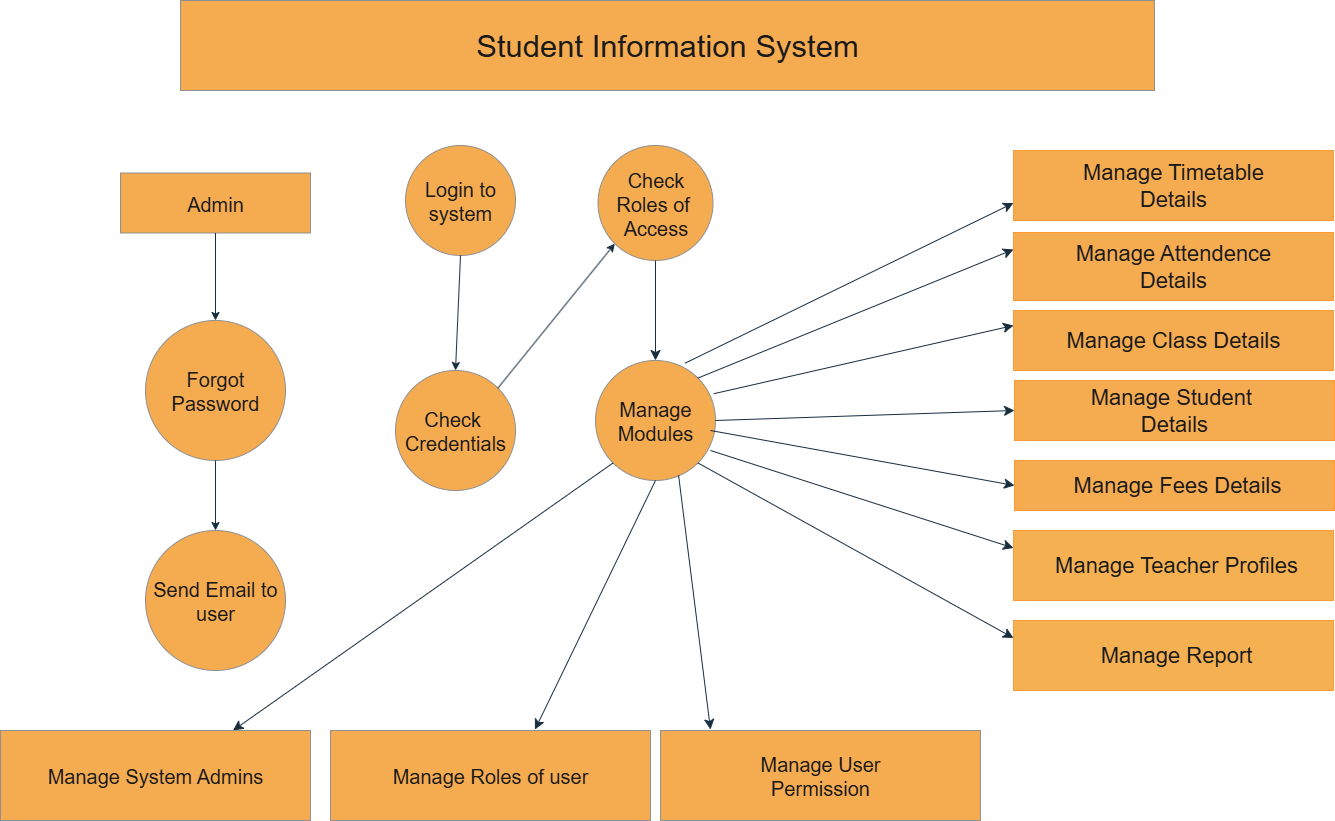

The diagram above was exported from draw.io. Its source (the exported page's mxGraphModel, read from the mxfile embedded in the PNG):
<mxGraphModel dx="2562" dy="1216" grid="1" gridSize="10" guides="1" tooltips="1" connect="1" arrows="1" fold="1" page="1" pageScale="1" pageWidth="850" pageHeight="1100" math="0" shadow="0">
  <root>
    <mxCell id="0" />
    <mxCell id="1" parent="0" />
    <mxCell id="ksmp6mGY9yUfoViqrMPN-1" value="&lt;font style=&quot;font-size: 31px;&quot;&gt;Student Information System&lt;/font&gt;" style="rounded=0;whiteSpace=wrap;html=1;fillColor=#F5AB50;fontColor=#1A1A1A;strokeColor=#909090;labelBackgroundColor=none;" vertex="1" parent="1">
      <mxGeometry x="397" y="138" width="974" height="90" as="geometry" />
    </mxCell>
    <mxCell id="ksmp6mGY9yUfoViqrMPN-2" value="Admin" style="rounded=0;whiteSpace=wrap;html=1;labelBackgroundColor=none;fillColor=#F5AB50;strokeColor=#909090;fontColor=#1A1A1A;fontSize=20;" vertex="1" parent="1">
      <mxGeometry x="337" y="310.5" width="190" height="60" as="geometry" />
    </mxCell>
    <mxCell id="ksmp6mGY9yUfoViqrMPN-3" value="Login to system" style="ellipse;whiteSpace=wrap;html=1;aspect=fixed;labelBackgroundColor=none;fillColor=#F5AB50;strokeColor=#909090;fontColor=#1A1A1A;fontSize=20;" vertex="1" parent="1">
      <mxGeometry x="622" y="283" width="110" height="110" as="geometry" />
    </mxCell>
    <mxCell id="ksmp6mGY9yUfoViqrMPN-4" value="" style="endArrow=classic;html=1;rounded=0;exitX=0.5;exitY=1;exitDx=0;exitDy=0;entryX=0.5;entryY=0;entryDx=0;entryDy=0;entryPerimeter=0;labelBackgroundColor=none;strokeColor=#182E3E;fontColor=default;fontSize=20;" edge="1" parent="1" source="ksmp6mGY9yUfoViqrMPN-3" target="ksmp6mGY9yUfoViqrMPN-5">
      <mxGeometry width="50" height="50" relative="1" as="geometry">
        <mxPoint x="657" y="478" as="sourcePoint" />
        <mxPoint x="657" y="458" as="targetPoint" />
      </mxGeometry>
    </mxCell>
    <mxCell id="ksmp6mGY9yUfoViqrMPN-5" value="Check&amp;nbsp;&lt;div&gt;Credentials&lt;/div&gt;" style="ellipse;whiteSpace=wrap;html=1;aspect=fixed;labelBackgroundColor=none;fillColor=#F5AB50;strokeColor=#909090;fontColor=#1A1A1A;fontSize=20;" vertex="1" parent="1">
      <mxGeometry x="612" y="508" width="120" height="120" as="geometry" />
    </mxCell>
    <mxCell id="ksmp6mGY9yUfoViqrMPN-6" value="" style="endArrow=classic;html=1;rounded=0;exitX=0.5;exitY=1;exitDx=0;exitDy=0;labelBackgroundColor=none;strokeColor=#182E3E;fontColor=default;fontSize=20;" edge="1" parent="1" source="ksmp6mGY9yUfoViqrMPN-2">
      <mxGeometry width="50" height="50" relative="1" as="geometry">
        <mxPoint x="432" y="398" as="sourcePoint" />
        <mxPoint x="432" y="458" as="targetPoint" />
        <Array as="points" />
      </mxGeometry>
    </mxCell>
    <mxCell id="ksmp6mGY9yUfoViqrMPN-7" value="Forgot Password" style="ellipse;whiteSpace=wrap;html=1;aspect=fixed;labelBackgroundColor=none;fillColor=#F5AB50;strokeColor=#909090;fontColor=#1A1A1A;fontSize=20;" vertex="1" parent="1">
      <mxGeometry x="362" y="458" width="140" height="140" as="geometry" />
    </mxCell>
    <mxCell id="ksmp6mGY9yUfoViqrMPN-8" value="Send Email to user" style="ellipse;whiteSpace=wrap;html=1;aspect=fixed;labelBackgroundColor=none;fillColor=#F5AB50;strokeColor=#909090;fontColor=#1A1A1A;fontSize=20;" vertex="1" parent="1">
      <mxGeometry x="362" y="668" width="140" height="140" as="geometry" />
    </mxCell>
    <mxCell id="ksmp6mGY9yUfoViqrMPN-9" value="" style="endArrow=classic;html=1;rounded=0;entryX=0;entryY=1;entryDx=0;entryDy=0;exitX=1;exitY=0;exitDx=0;exitDy=0;labelBackgroundColor=none;strokeColor=#182E3E;fontColor=default;fontSize=20;" edge="1" parent="1" source="ksmp6mGY9yUfoViqrMPN-5" target="ksmp6mGY9yUfoViqrMPN-10">
      <mxGeometry width="50" height="50" relative="1" as="geometry">
        <mxPoint x="697" y="478" as="sourcePoint" />
        <mxPoint x="817" y="358" as="targetPoint" />
      </mxGeometry>
    </mxCell>
    <mxCell id="ksmp6mGY9yUfoViqrMPN-10" value="Check&lt;div&gt;Roles of&amp;nbsp;&lt;/div&gt;&lt;div&gt;Access&lt;/div&gt;" style="ellipse;whiteSpace=wrap;html=1;aspect=fixed;labelBackgroundColor=none;fillColor=#F5AB50;strokeColor=#909090;fontColor=#1A1A1A;fontSize=20;" vertex="1" parent="1">
      <mxGeometry x="814.5" y="283" width="115" height="115" as="geometry" />
    </mxCell>
    <mxCell id="ksmp6mGY9yUfoViqrMPN-11" value="" style="endArrow=classic;html=1;rounded=0;fontSize=20;startSize=8;endSize=8;curved=1;exitX=0.5;exitY=1;exitDx=0;exitDy=0;labelBackgroundColor=none;strokeColor=#182E3E;fontColor=default;" edge="1" parent="1" source="ksmp6mGY9yUfoViqrMPN-10">
      <mxGeometry width="50" height="50" relative="1" as="geometry">
        <mxPoint x="857" y="508" as="sourcePoint" />
        <mxPoint x="872" y="498" as="targetPoint" />
      </mxGeometry>
    </mxCell>
    <mxCell id="ksmp6mGY9yUfoViqrMPN-12" value="Manage&lt;div&gt;Modules&lt;/div&gt;" style="ellipse;whiteSpace=wrap;html=1;aspect=fixed;labelBackgroundColor=none;fillColor=#F5AB50;strokeColor=#909090;fontColor=#1A1A1A;fontSize=20;" vertex="1" parent="1">
      <mxGeometry x="812" y="498" width="120" height="120" as="geometry" />
    </mxCell>
    <mxCell id="ksmp6mGY9yUfoViqrMPN-13" value="" style="endArrow=classic;html=1;rounded=0;fontSize=20;startSize=8;endSize=8;curved=1;exitX=0;exitY=1;exitDx=0;exitDy=0;entryX=0.75;entryY=0;entryDx=0;entryDy=0;labelBackgroundColor=none;strokeColor=#182E3E;fontColor=default;" edge="1" parent="1" source="ksmp6mGY9yUfoViqrMPN-12" target="ksmp6mGY9yUfoViqrMPN-29">
      <mxGeometry width="50" height="50" relative="1" as="geometry">
        <mxPoint x="657" y="638" as="sourcePoint" />
        <mxPoint x="497" y="838" as="targetPoint" />
      </mxGeometry>
    </mxCell>
    <mxCell id="ksmp6mGY9yUfoViqrMPN-14" value="" style="endArrow=classic;html=1;rounded=0;fontSize=20;startSize=8;endSize=8;curved=1;exitX=0.5;exitY=1;exitDx=0;exitDy=0;entryX=0.639;entryY=-0.01;entryDx=0;entryDy=0;entryPerimeter=0;labelBackgroundColor=none;strokeColor=#182E3E;fontColor=default;" edge="1" parent="1" source="ksmp6mGY9yUfoViqrMPN-12" target="ksmp6mGY9yUfoViqrMPN-30">
      <mxGeometry width="50" height="50" relative="1" as="geometry">
        <mxPoint x="1160" y="738" as="sourcePoint" />
        <mxPoint x="737" y="838" as="targetPoint" />
      </mxGeometry>
    </mxCell>
    <mxCell id="ksmp6mGY9yUfoViqrMPN-15" value="" style="endArrow=classic;html=1;rounded=0;fontSize=20;startSize=8;endSize=8;curved=1;labelBackgroundColor=none;strokeColor=#182E3E;fontColor=default;exitX=0.692;exitY=0.954;exitDx=0;exitDy=0;exitPerimeter=0;" edge="1" parent="1" source="ksmp6mGY9yUfoViqrMPN-12">
      <mxGeometry width="50" height="50" relative="1" as="geometry">
        <mxPoint x="895" y="621" as="sourcePoint" />
        <mxPoint x="927" y="867" as="targetPoint" />
      </mxGeometry>
    </mxCell>
    <mxCell id="ksmp6mGY9yUfoViqrMPN-16" value="" style="endArrow=classic;html=1;rounded=0;fontSize=12;startSize=8;endSize=8;curved=1;exitX=0.745;exitY=0.023;exitDx=0;exitDy=0;exitPerimeter=0;entryX=0;entryY=0.75;entryDx=0;entryDy=0;labelBackgroundColor=none;strokeColor=#182E3E;fontColor=default;" edge="1" parent="1" source="ksmp6mGY9yUfoViqrMPN-12" target="ksmp6mGY9yUfoViqrMPN-17">
      <mxGeometry width="50" height="50" relative="1" as="geometry">
        <mxPoint x="1300" y="508" as="sourcePoint" />
        <mxPoint x="1037" y="348" as="targetPoint" />
      </mxGeometry>
    </mxCell>
    <mxCell id="ksmp6mGY9yUfoViqrMPN-17" value="Manage Timetable&lt;div&gt;Details&lt;/div&gt;" style="rounded=0;whiteSpace=wrap;html=1;labelBackgroundColor=none;fillColor=#F5AB50;strokeColor=#FF9933;fontColor=#1A1A1A;fontSize=22;" vertex="1" parent="1">
      <mxGeometry x="1230" y="288" width="320" height="70" as="geometry" />
    </mxCell>
    <mxCell id="ksmp6mGY9yUfoViqrMPN-18" value="" style="endArrow=classic;html=1;rounded=0;fontSize=12;startSize=8;endSize=8;curved=1;exitX=1;exitY=0;exitDx=0;exitDy=0;entryX=0;entryY=0.25;entryDx=0;entryDy=0;labelBackgroundColor=none;strokeColor=#182E3E;fontColor=default;" edge="1" parent="1" source="ksmp6mGY9yUfoViqrMPN-12" target="ksmp6mGY9yUfoViqrMPN-20">
      <mxGeometry width="50" height="50" relative="1" as="geometry">
        <mxPoint x="1057" y="656" as="sourcePoint" />
        <mxPoint x="1027" y="458" as="targetPoint" />
      </mxGeometry>
    </mxCell>
    <mxCell id="ksmp6mGY9yUfoViqrMPN-20" value="Manage Attendence&lt;div&gt;Details&lt;/div&gt;" style="rounded=0;whiteSpace=wrap;html=1;labelBackgroundColor=none;fillColor=#F5AB50;strokeColor=#FF9933;fontColor=#1A1A1A;fontSize=22;" vertex="1" parent="1">
      <mxGeometry x="1230" y="370" width="320" height="68" as="geometry" />
    </mxCell>
    <mxCell id="ksmp6mGY9yUfoViqrMPN-21" value="" style="endArrow=classic;html=1;rounded=0;fontSize=12;startSize=8;endSize=8;curved=1;exitX=0.985;exitY=0.277;exitDx=0;exitDy=0;exitPerimeter=0;entryX=0;entryY=0.25;entryDx=0;entryDy=0;labelBackgroundColor=none;strokeColor=#182E3E;fontColor=default;" edge="1" parent="1" source="ksmp6mGY9yUfoViqrMPN-12" target="ksmp6mGY9yUfoViqrMPN-22">
      <mxGeometry width="50" height="50" relative="1" as="geometry">
        <mxPoint x="937" y="578" as="sourcePoint" />
        <mxPoint x="1077" y="538" as="targetPoint" />
      </mxGeometry>
    </mxCell>
    <mxCell id="ksmp6mGY9yUfoViqrMPN-22" value="Manage Class Details" style="rounded=0;whiteSpace=wrap;html=1;labelBackgroundColor=none;fillColor=#F5AB50;strokeColor=#FF9933;fontColor=#1A1A1A;fontSize=22;" vertex="1" parent="1">
      <mxGeometry x="1230" y="448" width="320" height="60" as="geometry" />
    </mxCell>
    <mxCell id="ksmp6mGY9yUfoViqrMPN-23" value="" style="endArrow=classic;html=1;rounded=0;fontSize=12;startSize=8;endSize=8;curved=1;exitX=1;exitY=0.5;exitDx=0;exitDy=0;entryX=0;entryY=0.5;entryDx=0;entryDy=0;labelBackgroundColor=none;strokeColor=#182E3E;fontColor=default;" edge="1" parent="1" source="ksmp6mGY9yUfoViqrMPN-12" target="ksmp6mGY9yUfoViqrMPN-33">
      <mxGeometry width="50" height="50" relative="1" as="geometry">
        <mxPoint x="937" y="578" as="sourcePoint" />
        <mxPoint x="1293" y="523.54" as="targetPoint" />
      </mxGeometry>
    </mxCell>
    <mxCell id="ksmp6mGY9yUfoViqrMPN-24" value="&amp;nbsp;Manage Fees Details" style="rounded=0;whiteSpace=wrap;html=1;labelBackgroundColor=none;fillColor=#F5AB50;strokeColor=#FF9933;fontColor=#1A1A1A;fontSize=22;" vertex="1" parent="1">
      <mxGeometry x="1231" y="598" width="320" height="50" as="geometry" />
    </mxCell>
    <mxCell id="ksmp6mGY9yUfoViqrMPN-25" value="&amp;nbsp;Manage Teacher Profiles" style="rounded=0;whiteSpace=wrap;html=1;labelBackgroundColor=none;fillColor=light-dark(#f5b151, #8a4a00);strokeColor=#FF9933;fontColor=#1A1A1A;fontSize=22;" vertex="1" parent="1">
      <mxGeometry x="1230" y="668" width="320" height="70" as="geometry" />
    </mxCell>
    <mxCell id="ksmp6mGY9yUfoViqrMPN-26" value="" style="endArrow=classic;html=1;rounded=0;fontSize=12;startSize=8;endSize=8;curved=1;entryX=0;entryY=0.5;entryDx=0;entryDy=0;labelBackgroundColor=none;strokeColor=#182E3E;fontColor=default;" edge="1" parent="1" target="ksmp6mGY9yUfoViqrMPN-24">
      <mxGeometry width="50" height="50" relative="1" as="geometry">
        <mxPoint x="927" y="568" as="sourcePoint" />
        <mxPoint x="1104" y="715" as="targetPoint" />
      </mxGeometry>
    </mxCell>
    <mxCell id="ksmp6mGY9yUfoViqrMPN-27" value="" style="endArrow=classic;html=1;rounded=0;fontSize=12;startSize=8;endSize=8;curved=1;entryX=0;entryY=0.25;entryDx=0;entryDy=0;labelBackgroundColor=none;strokeColor=#182E3E;fontColor=default;" edge="1" parent="1" target="ksmp6mGY9yUfoViqrMPN-25">
      <mxGeometry width="50" height="50" relative="1" as="geometry">
        <mxPoint x="927" y="588" as="sourcePoint" />
        <mxPoint x="1104" y="808" as="targetPoint" />
      </mxGeometry>
    </mxCell>
    <mxCell id="ksmp6mGY9yUfoViqrMPN-28" value="" style="endArrow=classic;html=1;rounded=0;fontSize=12;startSize=8;endSize=8;curved=1;entryX=0;entryY=0.25;entryDx=0;entryDy=0;exitX=1;exitY=1;exitDx=0;exitDy=0;labelBackgroundColor=none;strokeColor=#182E3E;fontColor=default;" edge="1" parent="1" source="ksmp6mGY9yUfoViqrMPN-12" target="ksmp6mGY9yUfoViqrMPN-34">
      <mxGeometry width="50" height="50" relative="1" as="geometry">
        <mxPoint x="1007" y="748" as="sourcePoint" />
        <mxPoint x="1294.0000000000005" y="753" as="targetPoint" />
      </mxGeometry>
    </mxCell>
    <mxCell id="ksmp6mGY9yUfoViqrMPN-29" value="Manage System Admins" style="rounded=0;whiteSpace=wrap;html=1;labelBackgroundColor=none;fillColor=#F5AB50;strokeColor=#909090;fontColor=#1A1A1A;fontSize=20;" vertex="1" parent="1">
      <mxGeometry x="217" y="868" width="310" height="90" as="geometry" />
    </mxCell>
    <mxCell id="ksmp6mGY9yUfoViqrMPN-30" value="Manage Roles of user" style="rounded=0;whiteSpace=wrap;html=1;labelBackgroundColor=none;fillColor=#F5AB50;strokeColor=#909090;fontColor=#1A1A1A;fontSize=20;" vertex="1" parent="1">
      <mxGeometry x="547" y="868" width="320" height="90" as="geometry" />
    </mxCell>
    <mxCell id="ksmp6mGY9yUfoViqrMPN-31" value="Manage User&lt;div&gt;Permission&lt;/div&gt;" style="rounded=0;whiteSpace=wrap;html=1;labelBackgroundColor=none;fillColor=#F5AB50;strokeColor=#909090;fontColor=#1A1A1A;fontSize=20;" vertex="1" parent="1">
      <mxGeometry x="877" y="868" width="320" height="90" as="geometry" />
    </mxCell>
    <mxCell id="ksmp6mGY9yUfoViqrMPN-32" value="" style="endArrow=classic;html=1;rounded=0;exitX=0.5;exitY=1;exitDx=0;exitDy=0;entryX=0.5;entryY=0;entryDx=0;entryDy=0;labelBackgroundColor=none;strokeColor=#182E3E;fontColor=default;fontSize=20;" edge="1" parent="1" source="ksmp6mGY9yUfoViqrMPN-7" target="ksmp6mGY9yUfoViqrMPN-8">
      <mxGeometry width="50" height="50" relative="1" as="geometry">
        <mxPoint x="437" y="638" as="sourcePoint" />
        <mxPoint x="427" y="658" as="targetPoint" />
      </mxGeometry>
    </mxCell>
    <mxCell id="ksmp6mGY9yUfoViqrMPN-33" value="Manage Student&amp;nbsp;&lt;div&gt;Details&lt;/div&gt;" style="rounded=0;whiteSpace=wrap;html=1;labelBackgroundColor=none;fillColor=#F5AB50;strokeColor=#FF9933;fontColor=#1A1A1A;fontSize=22;" vertex="1" parent="1">
      <mxGeometry x="1231" y="518" width="320" height="60" as="geometry" />
    </mxCell>
    <mxCell id="ksmp6mGY9yUfoViqrMPN-34" value="&amp;nbsp;Manage Report" style="rounded=0;whiteSpace=wrap;html=1;labelBackgroundColor=none;fillColor=light-dark(#f5b151, #8a4a00);strokeColor=#FF9933;fontColor=#1A1A1A;fontSize=22;" vertex="1" parent="1">
      <mxGeometry x="1230" y="758" width="320" height="70" as="geometry" />
    </mxCell>
  </root>
</mxGraphModel>